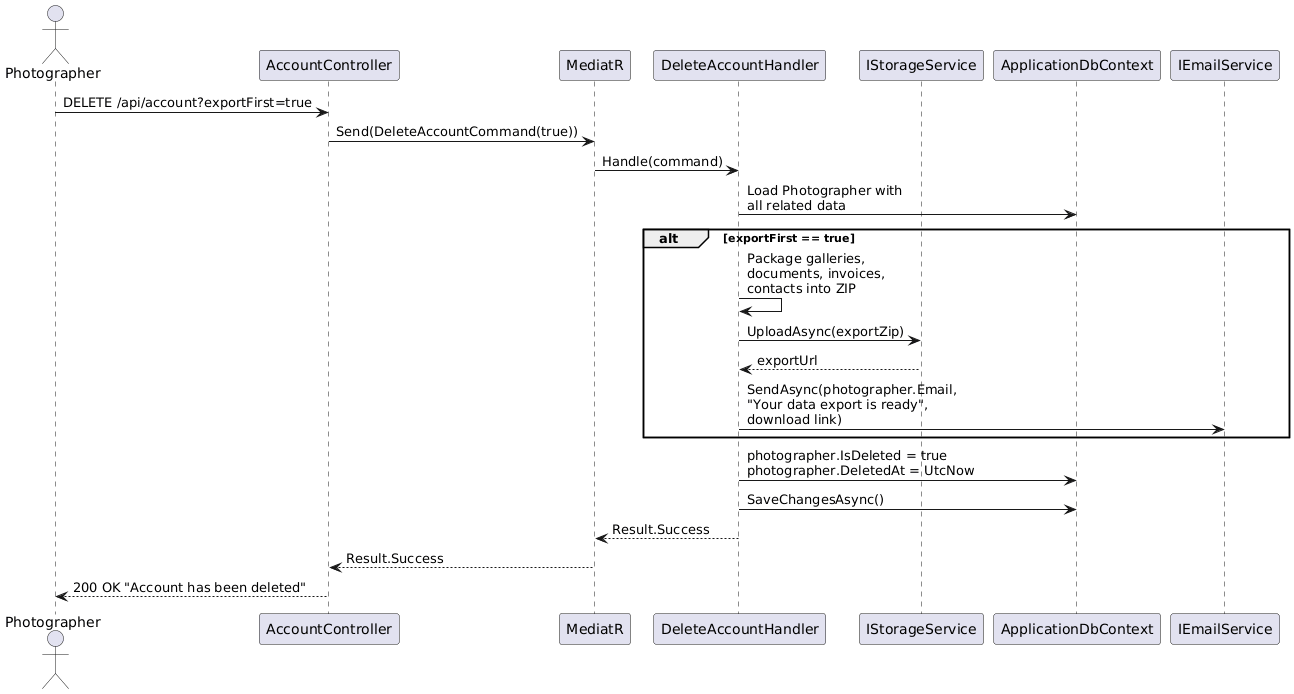

The diagram above was rendered by PlantUML. Its source (embedded in the PNG):
@startuml
actor Photographer as P
participant "AccountController" as AC
participant "MediatR" as M
participant "DeleteAccountHandler" as DH
participant "IStorageService" as SS
participant "ApplicationDbContext" as DB
participant "IEmailService" as ES

P -> AC : DELETE /api/account?exportFirst=true
AC -> M : Send(DeleteAccountCommand(true))
M -> DH : Handle(command)

DH -> DB : Load Photographer with\nall related data

alt exportFirst == true
  DH -> DH : Package galleries,\ndocuments, invoices,\ncontacts into ZIP
  DH -> SS : UploadAsync(exportZip)
  SS --> DH : exportUrl
  DH -> ES : SendAsync(photographer.Email,\n"Your data export is ready",\ndownload link)
end

DH -> DB : photographer.IsDeleted = true\nphotographer.DeletedAt = UtcNow
DH -> DB : SaveChangesAsync()
DH --> M : Result.Success
M --> AC : Result.Success
AC --> P : 200 OK "Account has been deleted"
@enduml